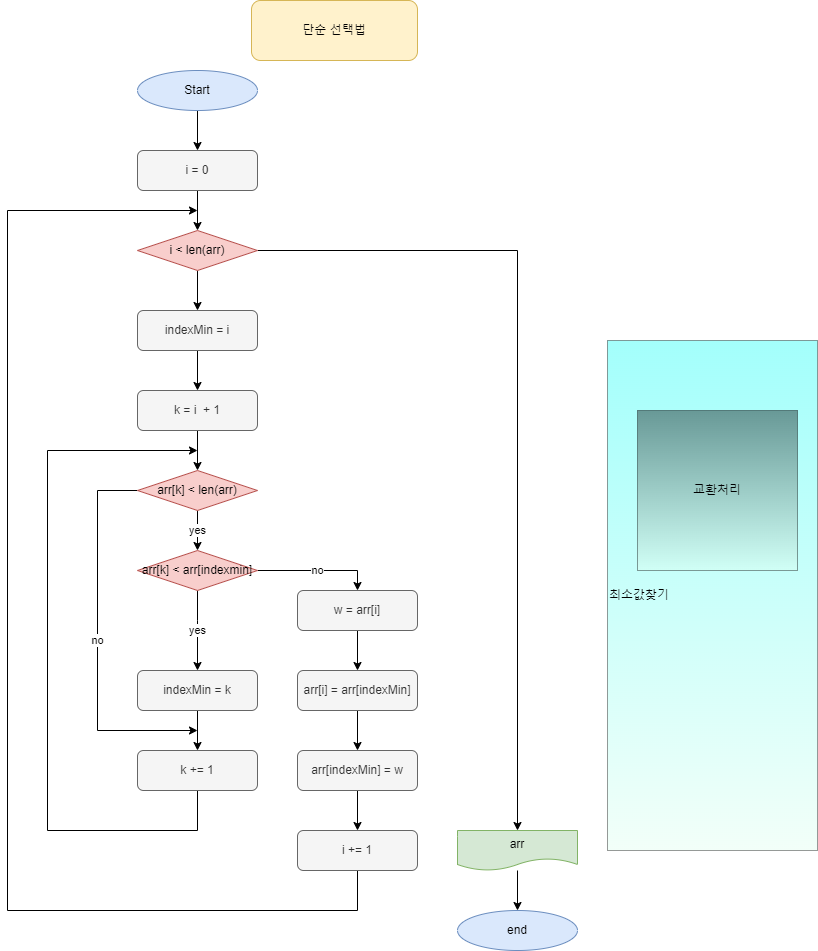

The diagram above was exported from draw.io. Its source (the exported page's mxGraphModel, read from the mxfile embedded in the PNG):
<mxGraphModel dx="1038" dy="528" grid="1" gridSize="10" guides="1" tooltips="1" connect="1" arrows="1" fold="1" page="1" pageScale="1" pageWidth="827" pageHeight="1169" math="0" shadow="0">
  <root>
    <mxCell id="0" />
    <mxCell id="1" parent="0" />
    <mxCell id="kuJ7Yinx6QFArf9EImIf-30" value="" style="edgeStyle=orthogonalEdgeStyle;rounded=0;orthogonalLoop=1;jettySize=auto;html=1;" edge="1" parent="1" source="kuJ7Yinx6QFArf9EImIf-10" target="kuJ7Yinx6QFArf9EImIf-19">
      <mxGeometry relative="1" as="geometry" />
    </mxCell>
    <mxCell id="kuJ7Yinx6QFArf9EImIf-10" value="i = 0" style="rounded=1;whiteSpace=wrap;html=1;fillColor=#f5f5f5;fontColor=#333333;strokeColor=#666666;" vertex="1" parent="1">
      <mxGeometry x="240" y="160" width="120" height="40" as="geometry" />
    </mxCell>
    <mxCell id="kuJ7Yinx6QFArf9EImIf-11" value="" style="edgeStyle=orthogonalEdgeStyle;rounded=0;orthogonalLoop=1;jettySize=auto;html=1;" edge="1" parent="1" source="kuJ7Yinx6QFArf9EImIf-12" target="kuJ7Yinx6QFArf9EImIf-10">
      <mxGeometry relative="1" as="geometry" />
    </mxCell>
    <mxCell id="kuJ7Yinx6QFArf9EImIf-12" value="Start" style="ellipse;whiteSpace=wrap;html=1;fillColor=#dae8fc;strokeColor=#6c8ebf;" vertex="1" parent="1">
      <mxGeometry x="240" y="80" width="120" height="40" as="geometry" />
    </mxCell>
    <mxCell id="kuJ7Yinx6QFArf9EImIf-13" value="단순 선택법" style="rounded=1;whiteSpace=wrap;html=1;fillColor=#fff2cc;strokeColor=#d6b656;" vertex="1" parent="1">
      <mxGeometry x="354" y="10" width="166" height="60" as="geometry" />
    </mxCell>
    <mxCell id="kuJ7Yinx6QFArf9EImIf-18" value="최소값찾기" style="rounded=0;whiteSpace=wrap;html=1;fillColor=#19FFF7;gradientColor=#DFFFEF;opacity=40;align=left;" vertex="1" parent="1">
      <mxGeometry x="710" y="350" width="210" height="510" as="geometry" />
    </mxCell>
    <mxCell id="kuJ7Yinx6QFArf9EImIf-31" value="" style="edgeStyle=orthogonalEdgeStyle;rounded=0;orthogonalLoop=1;jettySize=auto;html=1;" edge="1" parent="1" source="kuJ7Yinx6QFArf9EImIf-19" target="kuJ7Yinx6QFArf9EImIf-21">
      <mxGeometry relative="1" as="geometry" />
    </mxCell>
    <mxCell id="kuJ7Yinx6QFArf9EImIf-59" style="edgeStyle=orthogonalEdgeStyle;rounded=0;orthogonalLoop=1;jettySize=auto;html=1;exitX=1;exitY=0.5;exitDx=0;exitDy=0;entryX=0.5;entryY=0;entryDx=0;entryDy=0;" edge="1" parent="1" source="kuJ7Yinx6QFArf9EImIf-19" target="kuJ7Yinx6QFArf9EImIf-39">
      <mxGeometry relative="1" as="geometry" />
    </mxCell>
    <mxCell id="kuJ7Yinx6QFArf9EImIf-19" value="i &amp;lt; len(arr)" style="rhombus;whiteSpace=wrap;html=1;fillColor=#f8cecc;strokeColor=#b85450;" vertex="1" parent="1">
      <mxGeometry x="240" y="240" width="120" height="40" as="geometry" />
    </mxCell>
    <mxCell id="kuJ7Yinx6QFArf9EImIf-20" value="교환처리" style="rounded=0;whiteSpace=wrap;html=1;fillColor=#dffef;gradientColor=#DFFFEF;opacity=40;" vertex="1" parent="1">
      <mxGeometry x="740" y="420" width="160" height="160" as="geometry" />
    </mxCell>
    <mxCell id="kuJ7Yinx6QFArf9EImIf-32" value="" style="edgeStyle=orthogonalEdgeStyle;rounded=0;orthogonalLoop=1;jettySize=auto;html=1;" edge="1" parent="1" source="kuJ7Yinx6QFArf9EImIf-21" target="kuJ7Yinx6QFArf9EImIf-23">
      <mxGeometry relative="1" as="geometry" />
    </mxCell>
    <mxCell id="kuJ7Yinx6QFArf9EImIf-21" value="indexMin = i" style="rounded=1;whiteSpace=wrap;html=1;fillColor=#f5f5f5;fontColor=#333333;strokeColor=#666666;" vertex="1" parent="1">
      <mxGeometry x="240" y="320" width="120" height="40" as="geometry" />
    </mxCell>
    <mxCell id="kuJ7Yinx6QFArf9EImIf-33" value="" style="edgeStyle=orthogonalEdgeStyle;rounded=0;orthogonalLoop=1;jettySize=auto;html=1;" edge="1" parent="1" source="kuJ7Yinx6QFArf9EImIf-23" target="kuJ7Yinx6QFArf9EImIf-24">
      <mxGeometry relative="1" as="geometry" />
    </mxCell>
    <mxCell id="kuJ7Yinx6QFArf9EImIf-23" value="k = i&amp;nbsp; + 1" style="rounded=1;whiteSpace=wrap;html=1;fillColor=#f5f5f5;fontColor=#333333;strokeColor=#666666;" vertex="1" parent="1">
      <mxGeometry x="240" y="400" width="120" height="40" as="geometry" />
    </mxCell>
    <mxCell id="kuJ7Yinx6QFArf9EImIf-34" value="yes" style="edgeStyle=orthogonalEdgeStyle;rounded=0;orthogonalLoop=1;jettySize=auto;html=1;" edge="1" parent="1" source="kuJ7Yinx6QFArf9EImIf-24" target="kuJ7Yinx6QFArf9EImIf-26">
      <mxGeometry relative="1" as="geometry" />
    </mxCell>
    <mxCell id="kuJ7Yinx6QFArf9EImIf-60" value="no" style="edgeStyle=orthogonalEdgeStyle;rounded=0;orthogonalLoop=1;jettySize=auto;html=1;exitX=0;exitY=0.5;exitDx=0;exitDy=0;" edge="1" parent="1" source="kuJ7Yinx6QFArf9EImIf-24">
      <mxGeometry relative="1" as="geometry">
        <mxPoint x="300" y="740" as="targetPoint" />
        <Array as="points">
          <mxPoint x="200" y="500" />
          <mxPoint x="200" y="740" />
        </Array>
      </mxGeometry>
    </mxCell>
    <mxCell id="kuJ7Yinx6QFArf9EImIf-24" value="arr[k] &amp;lt; len(arr)" style="rhombus;whiteSpace=wrap;html=1;fillColor=#f8cecc;strokeColor=#b85450;" vertex="1" parent="1">
      <mxGeometry x="240" y="480" width="120" height="40" as="geometry" />
    </mxCell>
    <mxCell id="kuJ7Yinx6QFArf9EImIf-35" value="yes" style="edgeStyle=orthogonalEdgeStyle;rounded=0;orthogonalLoop=1;jettySize=auto;html=1;entryX=0.5;entryY=0;entryDx=0;entryDy=0;exitX=0.5;exitY=1;exitDx=0;exitDy=0;" edge="1" parent="1" source="kuJ7Yinx6QFArf9EImIf-26" target="kuJ7Yinx6QFArf9EImIf-27">
      <mxGeometry relative="1" as="geometry">
        <Array as="points">
          <mxPoint x="300" y="630" />
          <mxPoint x="300" y="630" />
        </Array>
      </mxGeometry>
    </mxCell>
    <mxCell id="kuJ7Yinx6QFArf9EImIf-61" value="no" style="edgeStyle=orthogonalEdgeStyle;rounded=0;orthogonalLoop=1;jettySize=auto;html=1;exitX=1;exitY=0.5;exitDx=0;exitDy=0;entryX=0.5;entryY=0;entryDx=0;entryDy=0;" edge="1" parent="1" source="kuJ7Yinx6QFArf9EImIf-26" target="kuJ7Yinx6QFArf9EImIf-43">
      <mxGeometry relative="1" as="geometry" />
    </mxCell>
    <mxCell id="kuJ7Yinx6QFArf9EImIf-26" value="arr[k] &amp;lt; arr[indexmin]" style="rhombus;whiteSpace=wrap;html=1;fillColor=#f8cecc;strokeColor=#b85450;" vertex="1" parent="1">
      <mxGeometry x="240" y="560" width="120" height="40" as="geometry" />
    </mxCell>
    <mxCell id="kuJ7Yinx6QFArf9EImIf-36" value="" style="edgeStyle=orthogonalEdgeStyle;rounded=0;orthogonalLoop=1;jettySize=auto;html=1;" edge="1" parent="1" source="kuJ7Yinx6QFArf9EImIf-27" target="kuJ7Yinx6QFArf9EImIf-29">
      <mxGeometry relative="1" as="geometry" />
    </mxCell>
    <mxCell id="kuJ7Yinx6QFArf9EImIf-27" value="indexMin = k" style="rounded=1;whiteSpace=wrap;html=1;fillColor=#f5f5f5;fontColor=#333333;strokeColor=#666666;" vertex="1" parent="1">
      <mxGeometry x="240" y="680" width="120" height="40" as="geometry" />
    </mxCell>
    <mxCell id="kuJ7Yinx6QFArf9EImIf-38" style="edgeStyle=orthogonalEdgeStyle;rounded=0;orthogonalLoop=1;jettySize=auto;html=1;exitX=0.5;exitY=1;exitDx=0;exitDy=0;" edge="1" parent="1" source="kuJ7Yinx6QFArf9EImIf-29">
      <mxGeometry relative="1" as="geometry">
        <mxPoint x="300" y="460" as="targetPoint" />
        <Array as="points">
          <mxPoint x="300" y="840" />
          <mxPoint x="150" y="840" />
          <mxPoint x="150" y="460" />
        </Array>
      </mxGeometry>
    </mxCell>
    <mxCell id="kuJ7Yinx6QFArf9EImIf-29" value="k += 1" style="rounded=1;whiteSpace=wrap;html=1;fillColor=#f5f5f5;fontColor=#333333;strokeColor=#666666;" vertex="1" parent="1">
      <mxGeometry x="240" y="760" width="120" height="40" as="geometry" />
    </mxCell>
    <mxCell id="kuJ7Yinx6QFArf9EImIf-58" value="" style="edgeStyle=orthogonalEdgeStyle;rounded=0;orthogonalLoop=1;jettySize=auto;html=1;" edge="1" parent="1" source="kuJ7Yinx6QFArf9EImIf-39" target="kuJ7Yinx6QFArf9EImIf-40">
      <mxGeometry relative="1" as="geometry" />
    </mxCell>
    <mxCell id="kuJ7Yinx6QFArf9EImIf-39" value="arr" style="shape=document;whiteSpace=wrap;html=1;boundedLbl=1;fillColor=#d5e8d4;strokeColor=#82b366;" vertex="1" parent="1">
      <mxGeometry x="560" y="840" width="120" height="40" as="geometry" />
    </mxCell>
    <mxCell id="kuJ7Yinx6QFArf9EImIf-40" value="end" style="ellipse;whiteSpace=wrap;html=1;fillColor=#dae8fc;strokeColor=#6c8ebf;" vertex="1" parent="1">
      <mxGeometry x="560" y="920" width="120" height="40" as="geometry" />
    </mxCell>
    <mxCell id="kuJ7Yinx6QFArf9EImIf-49" value="" style="edgeStyle=orthogonalEdgeStyle;rounded=0;orthogonalLoop=1;jettySize=auto;html=1;" edge="1" parent="1" source="kuJ7Yinx6QFArf9EImIf-43" target="kuJ7Yinx6QFArf9EImIf-44">
      <mxGeometry relative="1" as="geometry" />
    </mxCell>
    <mxCell id="kuJ7Yinx6QFArf9EImIf-43" value="w = arr[i]" style="rounded=1;whiteSpace=wrap;html=1;fillColor=#f5f5f5;fontColor=#333333;strokeColor=#666666;" vertex="1" parent="1">
      <mxGeometry x="400" y="600" width="120" height="40" as="geometry" />
    </mxCell>
    <mxCell id="kuJ7Yinx6QFArf9EImIf-50" value="" style="edgeStyle=orthogonalEdgeStyle;rounded=0;orthogonalLoop=1;jettySize=auto;html=1;" edge="1" parent="1" source="kuJ7Yinx6QFArf9EImIf-44" target="kuJ7Yinx6QFArf9EImIf-45">
      <mxGeometry relative="1" as="geometry" />
    </mxCell>
    <mxCell id="kuJ7Yinx6QFArf9EImIf-44" value="arr[i] = arr[indexMin]" style="rounded=1;whiteSpace=wrap;html=1;fillColor=#f5f5f5;fontColor=#333333;strokeColor=#666666;" vertex="1" parent="1">
      <mxGeometry x="400" y="680" width="120" height="40" as="geometry" />
    </mxCell>
    <mxCell id="kuJ7Yinx6QFArf9EImIf-51" value="" style="edgeStyle=orthogonalEdgeStyle;rounded=0;orthogonalLoop=1;jettySize=auto;html=1;" edge="1" parent="1" source="kuJ7Yinx6QFArf9EImIf-45" target="kuJ7Yinx6QFArf9EImIf-46">
      <mxGeometry relative="1" as="geometry" />
    </mxCell>
    <mxCell id="kuJ7Yinx6QFArf9EImIf-45" value="arr[indexMin] = w" style="rounded=1;whiteSpace=wrap;html=1;fillColor=#f5f5f5;fontColor=#333333;strokeColor=#666666;" vertex="1" parent="1">
      <mxGeometry x="400" y="760" width="120" height="40" as="geometry" />
    </mxCell>
    <mxCell id="kuJ7Yinx6QFArf9EImIf-52" style="edgeStyle=orthogonalEdgeStyle;rounded=0;orthogonalLoop=1;jettySize=auto;html=1;exitX=0.5;exitY=1;exitDx=0;exitDy=0;" edge="1" parent="1" source="kuJ7Yinx6QFArf9EImIf-46">
      <mxGeometry relative="1" as="geometry">
        <mxPoint x="300" y="220" as="targetPoint" />
        <Array as="points">
          <mxPoint x="460" y="920" />
          <mxPoint x="110" y="920" />
          <mxPoint x="110" y="220" />
        </Array>
      </mxGeometry>
    </mxCell>
    <mxCell id="kuJ7Yinx6QFArf9EImIf-46" value="i += 1" style="rounded=1;whiteSpace=wrap;html=1;fillColor=#f5f5f5;fontColor=#333333;strokeColor=#666666;" vertex="1" parent="1">
      <mxGeometry x="400" y="840" width="120" height="40" as="geometry" />
    </mxCell>
  </root>
</mxGraphModel>